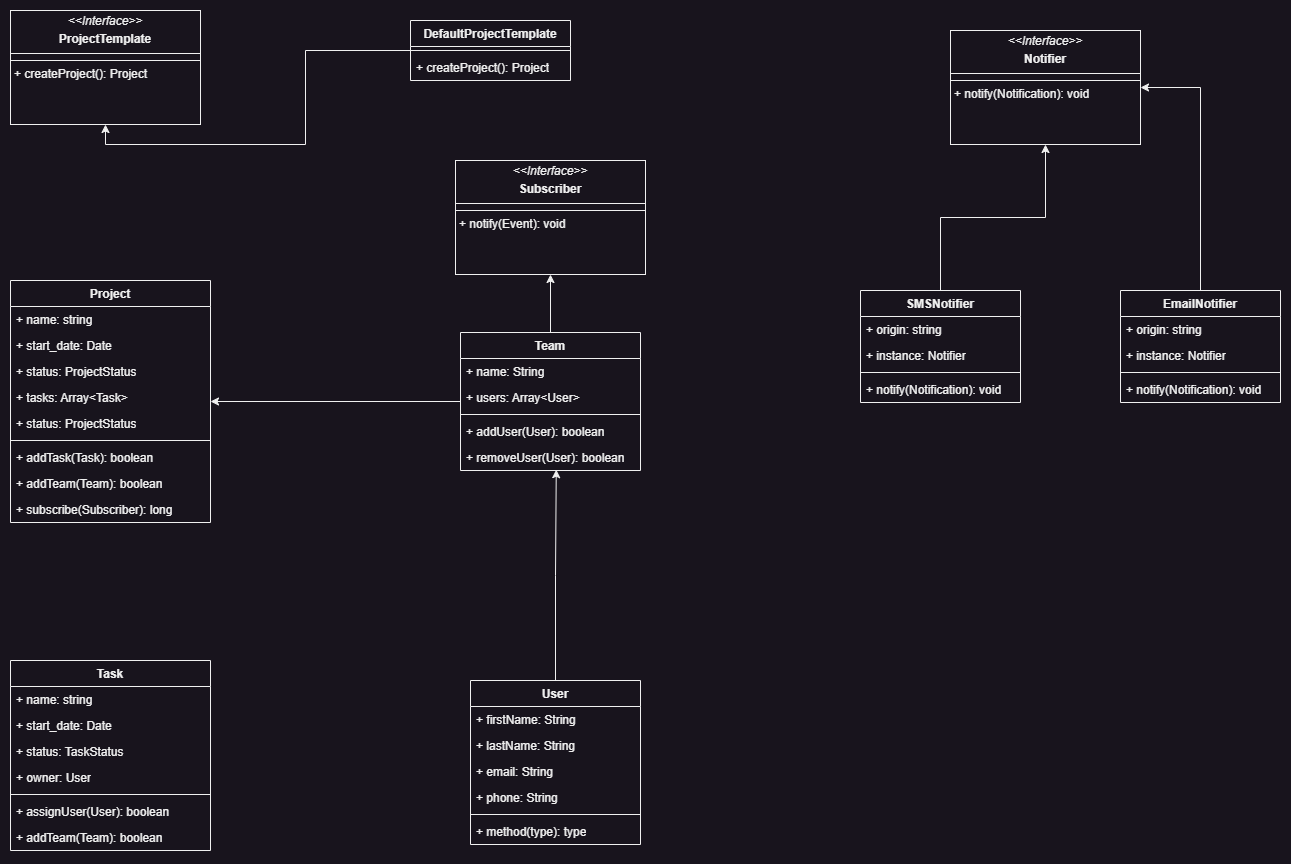

The diagram above was exported from draw.io. Its source (the exported page's mxGraphModel, read from the mxfile embedded in the PNG):
<mxGraphModel dx="1434" dy="836" grid="1" gridSize="10" guides="1" tooltips="1" connect="1" arrows="1" fold="1" page="1" pageScale="1" pageWidth="827" pageHeight="1169" math="0" shadow="0">
  <root>
    <mxCell id="WIyWlLk6GJQsqaUBKTNV-0" />
    <mxCell id="WIyWlLk6GJQsqaUBKTNV-1" parent="WIyWlLk6GJQsqaUBKTNV-0" />
    <mxCell id="goROV8lxq_YnwaFR4AoO-11" value="&lt;p style=&quot;margin:0px;margin-top:4px;text-align:center;&quot;&gt;&lt;i&gt;&amp;lt;&amp;lt;Interface&amp;gt;&amp;gt;&lt;/i&gt;&lt;/p&gt;&lt;p style=&quot;margin:0px;margin-top:4px;text-align:center;&quot;&gt;&lt;b&gt;ProjectTemplate&lt;/b&gt;&lt;br&gt;&lt;/p&gt;&lt;hr size=&quot;1&quot; style=&quot;border-style:solid;&quot;&gt;&lt;hr size=&quot;1&quot; style=&quot;border-style:solid;&quot;&gt;&lt;p style=&quot;margin:0px;margin-left:4px;&quot;&gt;+ createProject(): Project&lt;/p&gt;" style="verticalAlign=top;align=left;overflow=fill;html=1;whiteSpace=wrap;" parent="WIyWlLk6GJQsqaUBKTNV-1" vertex="1">
      <mxGeometry x="80" y="70" width="190" height="114" as="geometry" />
    </mxCell>
    <mxCell id="goROV8lxq_YnwaFR4AoO-18" style="edgeStyle=orthogonalEdgeStyle;rounded=0;orthogonalLoop=1;jettySize=auto;html=1;entryX=0.5;entryY=1;entryDx=0;entryDy=0;" parent="WIyWlLk6GJQsqaUBKTNV-1" source="goROV8lxq_YnwaFR4AoO-14" target="goROV8lxq_YnwaFR4AoO-11" edge="1">
      <mxGeometry relative="1" as="geometry">
        <mxPoint x="414" y="160" as="targetPoint" />
      </mxGeometry>
    </mxCell>
    <mxCell id="goROV8lxq_YnwaFR4AoO-14" value="DefaultProjectTemplate" style="swimlane;fontStyle=1;align=center;verticalAlign=top;childLayout=stackLayout;horizontal=1;startSize=26;horizontalStack=0;resizeParent=1;resizeParentMax=0;resizeLast=0;collapsible=1;marginBottom=0;whiteSpace=wrap;html=1;" parent="WIyWlLk6GJQsqaUBKTNV-1" vertex="1">
      <mxGeometry x="480" y="80" width="160" height="60" as="geometry" />
    </mxCell>
    <mxCell id="goROV8lxq_YnwaFR4AoO-16" value="" style="line;strokeWidth=1;fillColor=none;align=left;verticalAlign=middle;spacingTop=-1;spacingLeft=3;spacingRight=3;rotatable=0;labelPosition=right;points=[];portConstraint=eastwest;strokeColor=inherit;" parent="goROV8lxq_YnwaFR4AoO-14" vertex="1">
      <mxGeometry y="26" width="160" height="8" as="geometry" />
    </mxCell>
    <mxCell id="goROV8lxq_YnwaFR4AoO-17" value="+ createProject(): Project" style="text;strokeColor=none;fillColor=none;align=left;verticalAlign=top;spacingLeft=4;spacingRight=4;overflow=hidden;rotatable=0;points=[[0,0.5],[1,0.5]];portConstraint=eastwest;whiteSpace=wrap;html=1;" parent="goROV8lxq_YnwaFR4AoO-14" vertex="1">
      <mxGeometry y="34" width="160" height="26" as="geometry" />
    </mxCell>
    <mxCell id="bQWLxO1PrywI5uDjYPuh-1" value="Project" style="swimlane;fontStyle=1;align=center;verticalAlign=top;childLayout=stackLayout;horizontal=1;startSize=26;horizontalStack=0;resizeParent=1;resizeParentMax=0;resizeLast=0;collapsible=1;marginBottom=0;whiteSpace=wrap;html=1;" parent="WIyWlLk6GJQsqaUBKTNV-1" vertex="1">
      <mxGeometry x="80" y="340" width="200" height="242" as="geometry">
        <mxRectangle x="239" y="550" width="80" height="30" as="alternateBounds" />
      </mxGeometry>
    </mxCell>
    <mxCell id="bQWLxO1PrywI5uDjYPuh-2" value="+ name: string&lt;div&gt;&lt;br&gt;&lt;/div&gt;&lt;div&gt;&lt;br&gt;&lt;/div&gt;" style="text;strokeColor=none;fillColor=none;align=left;verticalAlign=top;spacingLeft=4;spacingRight=4;overflow=hidden;rotatable=0;points=[[0,0.5],[1,0.5]];portConstraint=eastwest;whiteSpace=wrap;html=1;" parent="bQWLxO1PrywI5uDjYPuh-1" vertex="1">
      <mxGeometry y="26" width="200" height="26" as="geometry" />
    </mxCell>
    <mxCell id="bQWLxO1PrywI5uDjYPuh-5" value="+ start_date: Date&lt;div&gt;&lt;br&gt;&lt;/div&gt;&lt;div&gt;&lt;br&gt;&lt;/div&gt;" style="text;strokeColor=none;fillColor=none;align=left;verticalAlign=top;spacingLeft=4;spacingRight=4;overflow=hidden;rotatable=0;points=[[0,0.5],[1,0.5]];portConstraint=eastwest;whiteSpace=wrap;html=1;" parent="bQWLxO1PrywI5uDjYPuh-1" vertex="1">
      <mxGeometry y="52" width="200" height="26" as="geometry" />
    </mxCell>
    <mxCell id="bQWLxO1PrywI5uDjYPuh-6" value="+ status: ProjectStatus&lt;div&gt;&lt;br&gt;&lt;/div&gt;&lt;div&gt;&lt;br&gt;&lt;/div&gt;" style="text;strokeColor=none;fillColor=none;align=left;verticalAlign=top;spacingLeft=4;spacingRight=4;overflow=hidden;rotatable=0;points=[[0,0.5],[1,0.5]];portConstraint=eastwest;whiteSpace=wrap;html=1;" parent="bQWLxO1PrywI5uDjYPuh-1" vertex="1">
      <mxGeometry y="78" width="200" height="26" as="geometry" />
    </mxCell>
    <mxCell id="bQWLxO1PrywI5uDjYPuh-7" value="+ tasks: Array&amp;lt;Task&amp;gt;&lt;div&gt;&lt;div&gt;&lt;br&gt;&lt;/div&gt;&lt;div&gt;&lt;br&gt;&lt;/div&gt;&lt;/div&gt;" style="text;strokeColor=none;fillColor=none;align=left;verticalAlign=top;spacingLeft=4;spacingRight=4;overflow=hidden;rotatable=0;points=[[0,0.5],[1,0.5]];portConstraint=eastwest;whiteSpace=wrap;html=1;" parent="bQWLxO1PrywI5uDjYPuh-1" vertex="1">
      <mxGeometry y="104" width="200" height="26" as="geometry" />
    </mxCell>
    <mxCell id="bQWLxO1PrywI5uDjYPuh-8" value="+ status: ProjectStatus&lt;div&gt;&lt;br&gt;&lt;/div&gt;&lt;div&gt;&lt;br&gt;&lt;/div&gt;" style="text;strokeColor=none;fillColor=none;align=left;verticalAlign=top;spacingLeft=4;spacingRight=4;overflow=hidden;rotatable=0;points=[[0,0.5],[1,0.5]];portConstraint=eastwest;whiteSpace=wrap;html=1;" parent="bQWLxO1PrywI5uDjYPuh-1" vertex="1">
      <mxGeometry y="130" width="200" height="26" as="geometry" />
    </mxCell>
    <mxCell id="bQWLxO1PrywI5uDjYPuh-3" value="" style="line;strokeWidth=1;fillColor=none;align=left;verticalAlign=middle;spacingTop=-1;spacingLeft=3;spacingRight=3;rotatable=0;labelPosition=right;points=[];portConstraint=eastwest;strokeColor=inherit;" parent="bQWLxO1PrywI5uDjYPuh-1" vertex="1">
      <mxGeometry y="156" width="200" height="8" as="geometry" />
    </mxCell>
    <mxCell id="bQWLxO1PrywI5uDjYPuh-4" value="+ addTask(Task): boolean" style="text;strokeColor=none;fillColor=none;align=left;verticalAlign=top;spacingLeft=4;spacingRight=4;overflow=hidden;rotatable=0;points=[[0,0.5],[1,0.5]];portConstraint=eastwest;whiteSpace=wrap;html=1;" parent="bQWLxO1PrywI5uDjYPuh-1" vertex="1">
      <mxGeometry y="164" width="200" height="26" as="geometry" />
    </mxCell>
    <mxCell id="bQWLxO1PrywI5uDjYPuh-9" value="+ addTeam(Team): boolean" style="text;strokeColor=none;fillColor=none;align=left;verticalAlign=top;spacingLeft=4;spacingRight=4;overflow=hidden;rotatable=0;points=[[0,0.5],[1,0.5]];portConstraint=eastwest;whiteSpace=wrap;html=1;" parent="bQWLxO1PrywI5uDjYPuh-1" vertex="1">
      <mxGeometry y="190" width="200" height="26" as="geometry" />
    </mxCell>
    <mxCell id="bQWLxO1PrywI5uDjYPuh-10" value="+ subscribe(Subscriber): long" style="text;strokeColor=none;fillColor=none;align=left;verticalAlign=top;spacingLeft=4;spacingRight=4;overflow=hidden;rotatable=0;points=[[0,0.5],[1,0.5]];portConstraint=eastwest;whiteSpace=wrap;html=1;" parent="bQWLxO1PrywI5uDjYPuh-1" vertex="1">
      <mxGeometry y="216" width="200" height="26" as="geometry" />
    </mxCell>
    <mxCell id="bQWLxO1PrywI5uDjYPuh-37" style="edgeStyle=orthogonalEdgeStyle;rounded=0;orthogonalLoop=1;jettySize=auto;html=1;entryX=1;entryY=0.5;entryDx=0;entryDy=0;" parent="WIyWlLk6GJQsqaUBKTNV-1" source="bQWLxO1PrywI5uDjYPuh-11" target="bQWLxO1PrywI5uDjYPuh-1" edge="1">
      <mxGeometry relative="1" as="geometry" />
    </mxCell>
    <mxCell id="CKt2uJXCfSFeRAY0r2xn-11" style="edgeStyle=orthogonalEdgeStyle;rounded=0;orthogonalLoop=1;jettySize=auto;html=1;exitX=0.5;exitY=0;exitDx=0;exitDy=0;entryX=0.5;entryY=1;entryDx=0;entryDy=0;" edge="1" parent="WIyWlLk6GJQsqaUBKTNV-1" source="bQWLxO1PrywI5uDjYPuh-11" target="CKt2uJXCfSFeRAY0r2xn-10">
      <mxGeometry relative="1" as="geometry" />
    </mxCell>
    <mxCell id="bQWLxO1PrywI5uDjYPuh-11" value="Team" style="swimlane;fontStyle=1;align=center;verticalAlign=top;childLayout=stackLayout;horizontal=1;startSize=26;horizontalStack=0;resizeParent=1;resizeParentMax=0;resizeLast=0;collapsible=1;marginBottom=0;whiteSpace=wrap;html=1;" parent="WIyWlLk6GJQsqaUBKTNV-1" vertex="1">
      <mxGeometry x="530" y="392" width="180" height="138" as="geometry" />
    </mxCell>
    <mxCell id="bQWLxO1PrywI5uDjYPuh-12" value="+ name: String" style="text;strokeColor=none;fillColor=none;align=left;verticalAlign=top;spacingLeft=4;spacingRight=4;overflow=hidden;rotatable=0;points=[[0,0.5],[1,0.5]];portConstraint=eastwest;whiteSpace=wrap;html=1;" parent="bQWLxO1PrywI5uDjYPuh-11" vertex="1">
      <mxGeometry y="26" width="180" height="26" as="geometry" />
    </mxCell>
    <mxCell id="bQWLxO1PrywI5uDjYPuh-15" value="+ users: Array&amp;lt;User&amp;gt;" style="text;strokeColor=none;fillColor=none;align=left;verticalAlign=top;spacingLeft=4;spacingRight=4;overflow=hidden;rotatable=0;points=[[0,0.5],[1,0.5]];portConstraint=eastwest;whiteSpace=wrap;html=1;" parent="bQWLxO1PrywI5uDjYPuh-11" vertex="1">
      <mxGeometry y="52" width="180" height="26" as="geometry" />
    </mxCell>
    <mxCell id="bQWLxO1PrywI5uDjYPuh-13" value="" style="line;strokeWidth=1;fillColor=none;align=left;verticalAlign=middle;spacingTop=-1;spacingLeft=3;spacingRight=3;rotatable=0;labelPosition=right;points=[];portConstraint=eastwest;strokeColor=inherit;" parent="bQWLxO1PrywI5uDjYPuh-11" vertex="1">
      <mxGeometry y="78" width="180" height="8" as="geometry" />
    </mxCell>
    <mxCell id="bQWLxO1PrywI5uDjYPuh-14" value="+ addUser(User): boolean" style="text;strokeColor=none;fillColor=none;align=left;verticalAlign=top;spacingLeft=4;spacingRight=4;overflow=hidden;rotatable=0;points=[[0,0.5],[1,0.5]];portConstraint=eastwest;whiteSpace=wrap;html=1;" parent="bQWLxO1PrywI5uDjYPuh-11" vertex="1">
      <mxGeometry y="86" width="180" height="26" as="geometry" />
    </mxCell>
    <mxCell id="bQWLxO1PrywI5uDjYPuh-16" value="+ removeUser(User): boolean" style="text;strokeColor=none;fillColor=none;align=left;verticalAlign=top;spacingLeft=4;spacingRight=4;overflow=hidden;rotatable=0;points=[[0,0.5],[1,0.5]];portConstraint=eastwest;whiteSpace=wrap;html=1;" parent="bQWLxO1PrywI5uDjYPuh-11" vertex="1">
      <mxGeometry y="112" width="180" height="26" as="geometry" />
    </mxCell>
    <mxCell id="bQWLxO1PrywI5uDjYPuh-18" value="User" style="swimlane;fontStyle=1;align=center;verticalAlign=top;childLayout=stackLayout;horizontal=1;startSize=26;horizontalStack=0;resizeParent=1;resizeParentMax=0;resizeLast=0;collapsible=1;marginBottom=0;whiteSpace=wrap;html=1;" parent="WIyWlLk6GJQsqaUBKTNV-1" vertex="1">
      <mxGeometry x="540" y="740" width="170" height="164" as="geometry" />
    </mxCell>
    <mxCell id="bQWLxO1PrywI5uDjYPuh-19" value="+ firstName: String" style="text;strokeColor=none;fillColor=none;align=left;verticalAlign=top;spacingLeft=4;spacingRight=4;overflow=hidden;rotatable=0;points=[[0,0.5],[1,0.5]];portConstraint=eastwest;whiteSpace=wrap;html=1;" parent="bQWLxO1PrywI5uDjYPuh-18" vertex="1">
      <mxGeometry y="26" width="170" height="26" as="geometry" />
    </mxCell>
    <mxCell id="bQWLxO1PrywI5uDjYPuh-22" value="+ lastName: String" style="text;strokeColor=none;fillColor=none;align=left;verticalAlign=top;spacingLeft=4;spacingRight=4;overflow=hidden;rotatable=0;points=[[0,0.5],[1,0.5]];portConstraint=eastwest;whiteSpace=wrap;html=1;" parent="bQWLxO1PrywI5uDjYPuh-18" vertex="1">
      <mxGeometry y="52" width="170" height="26" as="geometry" />
    </mxCell>
    <mxCell id="bQWLxO1PrywI5uDjYPuh-23" value="+ email: String" style="text;strokeColor=none;fillColor=none;align=left;verticalAlign=top;spacingLeft=4;spacingRight=4;overflow=hidden;rotatable=0;points=[[0,0.5],[1,0.5]];portConstraint=eastwest;whiteSpace=wrap;html=1;" parent="bQWLxO1PrywI5uDjYPuh-18" vertex="1">
      <mxGeometry y="78" width="170" height="26" as="geometry" />
    </mxCell>
    <mxCell id="bQWLxO1PrywI5uDjYPuh-24" value="+ phone: String" style="text;strokeColor=none;fillColor=none;align=left;verticalAlign=top;spacingLeft=4;spacingRight=4;overflow=hidden;rotatable=0;points=[[0,0.5],[1,0.5]];portConstraint=eastwest;whiteSpace=wrap;html=1;" parent="bQWLxO1PrywI5uDjYPuh-18" vertex="1">
      <mxGeometry y="104" width="170" height="26" as="geometry" />
    </mxCell>
    <mxCell id="bQWLxO1PrywI5uDjYPuh-20" value="" style="line;strokeWidth=1;fillColor=none;align=left;verticalAlign=middle;spacingTop=-1;spacingLeft=3;spacingRight=3;rotatable=0;labelPosition=right;points=[];portConstraint=eastwest;strokeColor=inherit;" parent="bQWLxO1PrywI5uDjYPuh-18" vertex="1">
      <mxGeometry y="130" width="170" height="8" as="geometry" />
    </mxCell>
    <mxCell id="bQWLxO1PrywI5uDjYPuh-21" value="+ method(type): type" style="text;strokeColor=none;fillColor=none;align=left;verticalAlign=top;spacingLeft=4;spacingRight=4;overflow=hidden;rotatable=0;points=[[0,0.5],[1,0.5]];portConstraint=eastwest;whiteSpace=wrap;html=1;" parent="bQWLxO1PrywI5uDjYPuh-18" vertex="1">
      <mxGeometry y="138" width="170" height="26" as="geometry" />
    </mxCell>
    <mxCell id="bQWLxO1PrywI5uDjYPuh-38" style="edgeStyle=orthogonalEdgeStyle;rounded=0;orthogonalLoop=1;jettySize=auto;html=1;entryX=0.532;entryY=0.968;entryDx=0;entryDy=0;entryPerimeter=0;" parent="WIyWlLk6GJQsqaUBKTNV-1" source="bQWLxO1PrywI5uDjYPuh-18" target="bQWLxO1PrywI5uDjYPuh-16" edge="1">
      <mxGeometry relative="1" as="geometry" />
    </mxCell>
    <mxCell id="bQWLxO1PrywI5uDjYPuh-47" value="&lt;p style=&quot;margin:0px;margin-top:4px;text-align:center;&quot;&gt;&lt;i&gt;&amp;lt;&amp;lt;Interface&amp;gt;&amp;gt;&lt;/i&gt;&lt;/p&gt;&lt;p style=&quot;margin:0px;margin-top:4px;text-align:center;&quot;&gt;&lt;b&gt;Notifier&lt;/b&gt;&lt;br&gt;&lt;/p&gt;&lt;hr size=&quot;1&quot; style=&quot;border-style:solid;&quot;&gt;&lt;hr size=&quot;1&quot; style=&quot;border-style:solid;&quot;&gt;&lt;p style=&quot;margin:0px;margin-left:4px;&quot;&gt;+ notify(Notification&lt;span style=&quot;background-color: initial;&quot;&gt;): void&lt;/span&gt;&lt;/p&gt;" style="verticalAlign=top;align=left;overflow=fill;html=1;whiteSpace=wrap;" parent="WIyWlLk6GJQsqaUBKTNV-1" vertex="1">
      <mxGeometry x="1020" y="90" width="190" height="114" as="geometry" />
    </mxCell>
    <mxCell id="bQWLxO1PrywI5uDjYPuh-60" style="edgeStyle=orthogonalEdgeStyle;rounded=0;orthogonalLoop=1;jettySize=auto;html=1;exitX=0.5;exitY=0;exitDx=0;exitDy=0;entryX=0.5;entryY=1;entryDx=0;entryDy=0;" parent="WIyWlLk6GJQsqaUBKTNV-1" source="bQWLxO1PrywI5uDjYPuh-50" target="bQWLxO1PrywI5uDjYPuh-47" edge="1">
      <mxGeometry relative="1" as="geometry" />
    </mxCell>
    <mxCell id="bQWLxO1PrywI5uDjYPuh-50" value="SMSNotifier" style="swimlane;fontStyle=1;align=center;verticalAlign=top;childLayout=stackLayout;horizontal=1;startSize=26;horizontalStack=0;resizeParent=1;resizeParentMax=0;resizeLast=0;collapsible=1;marginBottom=0;whiteSpace=wrap;html=1;" parent="WIyWlLk6GJQsqaUBKTNV-1" vertex="1">
      <mxGeometry x="930" y="350" width="160" height="112" as="geometry" />
    </mxCell>
    <mxCell id="bQWLxO1PrywI5uDjYPuh-51" value="+ origin: string" style="text;strokeColor=none;fillColor=none;align=left;verticalAlign=top;spacingLeft=4;spacingRight=4;overflow=hidden;rotatable=0;points=[[0,0.5],[1,0.5]];portConstraint=eastwest;whiteSpace=wrap;html=1;" parent="bQWLxO1PrywI5uDjYPuh-50" vertex="1">
      <mxGeometry y="26" width="160" height="26" as="geometry" />
    </mxCell>
    <mxCell id="bQWLxO1PrywI5uDjYPuh-54" value="+ instance: Notifier" style="text;strokeColor=none;fillColor=none;align=left;verticalAlign=top;spacingLeft=4;spacingRight=4;overflow=hidden;rotatable=0;points=[[0,0.5],[1,0.5]];portConstraint=eastwest;whiteSpace=wrap;html=1;" parent="bQWLxO1PrywI5uDjYPuh-50" vertex="1">
      <mxGeometry y="52" width="160" height="26" as="geometry" />
    </mxCell>
    <mxCell id="bQWLxO1PrywI5uDjYPuh-52" value="" style="line;strokeWidth=1;fillColor=none;align=left;verticalAlign=middle;spacingTop=-1;spacingLeft=3;spacingRight=3;rotatable=0;labelPosition=right;points=[];portConstraint=eastwest;strokeColor=inherit;" parent="bQWLxO1PrywI5uDjYPuh-50" vertex="1">
      <mxGeometry y="78" width="160" height="8" as="geometry" />
    </mxCell>
    <mxCell id="bQWLxO1PrywI5uDjYPuh-53" value="+ notify(Notification): void" style="text;strokeColor=none;fillColor=none;align=left;verticalAlign=top;spacingLeft=4;spacingRight=4;overflow=hidden;rotatable=0;points=[[0,0.5],[1,0.5]];portConstraint=eastwest;whiteSpace=wrap;html=1;" parent="bQWLxO1PrywI5uDjYPuh-50" vertex="1">
      <mxGeometry y="86" width="160" height="26" as="geometry" />
    </mxCell>
    <mxCell id="bQWLxO1PrywI5uDjYPuh-61" style="edgeStyle=orthogonalEdgeStyle;rounded=0;orthogonalLoop=1;jettySize=auto;html=1;entryX=1;entryY=0.5;entryDx=0;entryDy=0;" parent="WIyWlLk6GJQsqaUBKTNV-1" source="bQWLxO1PrywI5uDjYPuh-55" target="bQWLxO1PrywI5uDjYPuh-47" edge="1">
      <mxGeometry relative="1" as="geometry">
        <mxPoint x="1120" y="179.9999999999999" as="targetPoint" />
      </mxGeometry>
    </mxCell>
    <mxCell id="bQWLxO1PrywI5uDjYPuh-55" value="EmailNotifier" style="swimlane;fontStyle=1;align=center;verticalAlign=top;childLayout=stackLayout;horizontal=1;startSize=26;horizontalStack=0;resizeParent=1;resizeParentMax=0;resizeLast=0;collapsible=1;marginBottom=0;whiteSpace=wrap;html=1;" parent="WIyWlLk6GJQsqaUBKTNV-1" vertex="1">
      <mxGeometry x="1190" y="350" width="160" height="112" as="geometry" />
    </mxCell>
    <mxCell id="bQWLxO1PrywI5uDjYPuh-56" value="+ origin: string" style="text;strokeColor=none;fillColor=none;align=left;verticalAlign=top;spacingLeft=4;spacingRight=4;overflow=hidden;rotatable=0;points=[[0,0.5],[1,0.5]];portConstraint=eastwest;whiteSpace=wrap;html=1;" parent="bQWLxO1PrywI5uDjYPuh-55" vertex="1">
      <mxGeometry y="26" width="160" height="26" as="geometry" />
    </mxCell>
    <mxCell id="bQWLxO1PrywI5uDjYPuh-57" value="+ instance: Notifier" style="text;strokeColor=none;fillColor=none;align=left;verticalAlign=top;spacingLeft=4;spacingRight=4;overflow=hidden;rotatable=0;points=[[0,0.5],[1,0.5]];portConstraint=eastwest;whiteSpace=wrap;html=1;" parent="bQWLxO1PrywI5uDjYPuh-55" vertex="1">
      <mxGeometry y="52" width="160" height="26" as="geometry" />
    </mxCell>
    <mxCell id="bQWLxO1PrywI5uDjYPuh-58" value="" style="line;strokeWidth=1;fillColor=none;align=left;verticalAlign=middle;spacingTop=-1;spacingLeft=3;spacingRight=3;rotatable=0;labelPosition=right;points=[];portConstraint=eastwest;strokeColor=inherit;" parent="bQWLxO1PrywI5uDjYPuh-55" vertex="1">
      <mxGeometry y="78" width="160" height="8" as="geometry" />
    </mxCell>
    <mxCell id="bQWLxO1PrywI5uDjYPuh-59" value="+ notify(Notification): void" style="text;strokeColor=none;fillColor=none;align=left;verticalAlign=top;spacingLeft=4;spacingRight=4;overflow=hidden;rotatable=0;points=[[0,0.5],[1,0.5]];portConstraint=eastwest;whiteSpace=wrap;html=1;" parent="bQWLxO1PrywI5uDjYPuh-55" vertex="1">
      <mxGeometry y="86" width="160" height="26" as="geometry" />
    </mxCell>
    <mxCell id="CKt2uJXCfSFeRAY0r2xn-0" value="Task" style="swimlane;fontStyle=1;align=center;verticalAlign=top;childLayout=stackLayout;horizontal=1;startSize=26;horizontalStack=0;resizeParent=1;resizeParentMax=0;resizeLast=0;collapsible=1;marginBottom=0;whiteSpace=wrap;html=1;" vertex="1" parent="WIyWlLk6GJQsqaUBKTNV-1">
      <mxGeometry x="80" y="720" width="200" height="190" as="geometry">
        <mxRectangle x="239" y="550" width="80" height="30" as="alternateBounds" />
      </mxGeometry>
    </mxCell>
    <mxCell id="CKt2uJXCfSFeRAY0r2xn-1" value="+ name: string&lt;div&gt;&lt;br&gt;&lt;/div&gt;&lt;div&gt;&lt;br&gt;&lt;/div&gt;" style="text;strokeColor=none;fillColor=none;align=left;verticalAlign=top;spacingLeft=4;spacingRight=4;overflow=hidden;rotatable=0;points=[[0,0.5],[1,0.5]];portConstraint=eastwest;whiteSpace=wrap;html=1;" vertex="1" parent="CKt2uJXCfSFeRAY0r2xn-0">
      <mxGeometry y="26" width="200" height="26" as="geometry" />
    </mxCell>
    <mxCell id="CKt2uJXCfSFeRAY0r2xn-2" value="+ start_date: Date&lt;div&gt;&lt;br&gt;&lt;/div&gt;&lt;div&gt;&lt;br&gt;&lt;/div&gt;" style="text;strokeColor=none;fillColor=none;align=left;verticalAlign=top;spacingLeft=4;spacingRight=4;overflow=hidden;rotatable=0;points=[[0,0.5],[1,0.5]];portConstraint=eastwest;whiteSpace=wrap;html=1;" vertex="1" parent="CKt2uJXCfSFeRAY0r2xn-0">
      <mxGeometry y="52" width="200" height="26" as="geometry" />
    </mxCell>
    <mxCell id="CKt2uJXCfSFeRAY0r2xn-3" value="+ status: TaskStatus&lt;div&gt;&lt;br&gt;&lt;/div&gt;&lt;div&gt;&lt;br&gt;&lt;/div&gt;" style="text;strokeColor=none;fillColor=none;align=left;verticalAlign=top;spacingLeft=4;spacingRight=4;overflow=hidden;rotatable=0;points=[[0,0.5],[1,0.5]];portConstraint=eastwest;whiteSpace=wrap;html=1;" vertex="1" parent="CKt2uJXCfSFeRAY0r2xn-0">
      <mxGeometry y="78" width="200" height="26" as="geometry" />
    </mxCell>
    <mxCell id="CKt2uJXCfSFeRAY0r2xn-4" value="+ owner: User&lt;div&gt;&lt;div&gt;&lt;br&gt;&lt;/div&gt;&lt;div&gt;&lt;br&gt;&lt;/div&gt;&lt;/div&gt;" style="text;strokeColor=none;fillColor=none;align=left;verticalAlign=top;spacingLeft=4;spacingRight=4;overflow=hidden;rotatable=0;points=[[0,0.5],[1,0.5]];portConstraint=eastwest;whiteSpace=wrap;html=1;" vertex="1" parent="CKt2uJXCfSFeRAY0r2xn-0">
      <mxGeometry y="104" width="200" height="26" as="geometry" />
    </mxCell>
    <mxCell id="CKt2uJXCfSFeRAY0r2xn-6" value="" style="line;strokeWidth=1;fillColor=none;align=left;verticalAlign=middle;spacingTop=-1;spacingLeft=3;spacingRight=3;rotatable=0;labelPosition=right;points=[];portConstraint=eastwest;strokeColor=inherit;" vertex="1" parent="CKt2uJXCfSFeRAY0r2xn-0">
      <mxGeometry y="130" width="200" height="8" as="geometry" />
    </mxCell>
    <mxCell id="CKt2uJXCfSFeRAY0r2xn-7" value="+ assignUser(User): boolean" style="text;strokeColor=none;fillColor=none;align=left;verticalAlign=top;spacingLeft=4;spacingRight=4;overflow=hidden;rotatable=0;points=[[0,0.5],[1,0.5]];portConstraint=eastwest;whiteSpace=wrap;html=1;" vertex="1" parent="CKt2uJXCfSFeRAY0r2xn-0">
      <mxGeometry y="138" width="200" height="26" as="geometry" />
    </mxCell>
    <mxCell id="CKt2uJXCfSFeRAY0r2xn-8" value="+ addTeam(Team): boolean" style="text;strokeColor=none;fillColor=none;align=left;verticalAlign=top;spacingLeft=4;spacingRight=4;overflow=hidden;rotatable=0;points=[[0,0.5],[1,0.5]];portConstraint=eastwest;whiteSpace=wrap;html=1;" vertex="1" parent="CKt2uJXCfSFeRAY0r2xn-0">
      <mxGeometry y="164" width="200" height="26" as="geometry" />
    </mxCell>
    <mxCell id="CKt2uJXCfSFeRAY0r2xn-10" value="&lt;p style=&quot;margin:0px;margin-top:4px;text-align:center;&quot;&gt;&lt;i&gt;&amp;lt;&amp;lt;Interface&amp;gt;&amp;gt;&lt;/i&gt;&lt;/p&gt;&lt;p style=&quot;margin:0px;margin-top:4px;text-align:center;&quot;&gt;&lt;b&gt;Subscriber&lt;/b&gt;&lt;br&gt;&lt;/p&gt;&lt;hr size=&quot;1&quot; style=&quot;border-style:solid;&quot;&gt;&lt;hr size=&quot;1&quot; style=&quot;border-style:solid;&quot;&gt;&lt;p style=&quot;margin:0px;margin-left:4px;&quot;&gt;+ notify(Event): void&lt;/p&gt;" style="verticalAlign=top;align=left;overflow=fill;html=1;whiteSpace=wrap;" vertex="1" parent="WIyWlLk6GJQsqaUBKTNV-1">
      <mxGeometry x="525" y="220" width="190" height="114" as="geometry" />
    </mxCell>
  </root>
</mxGraphModel>